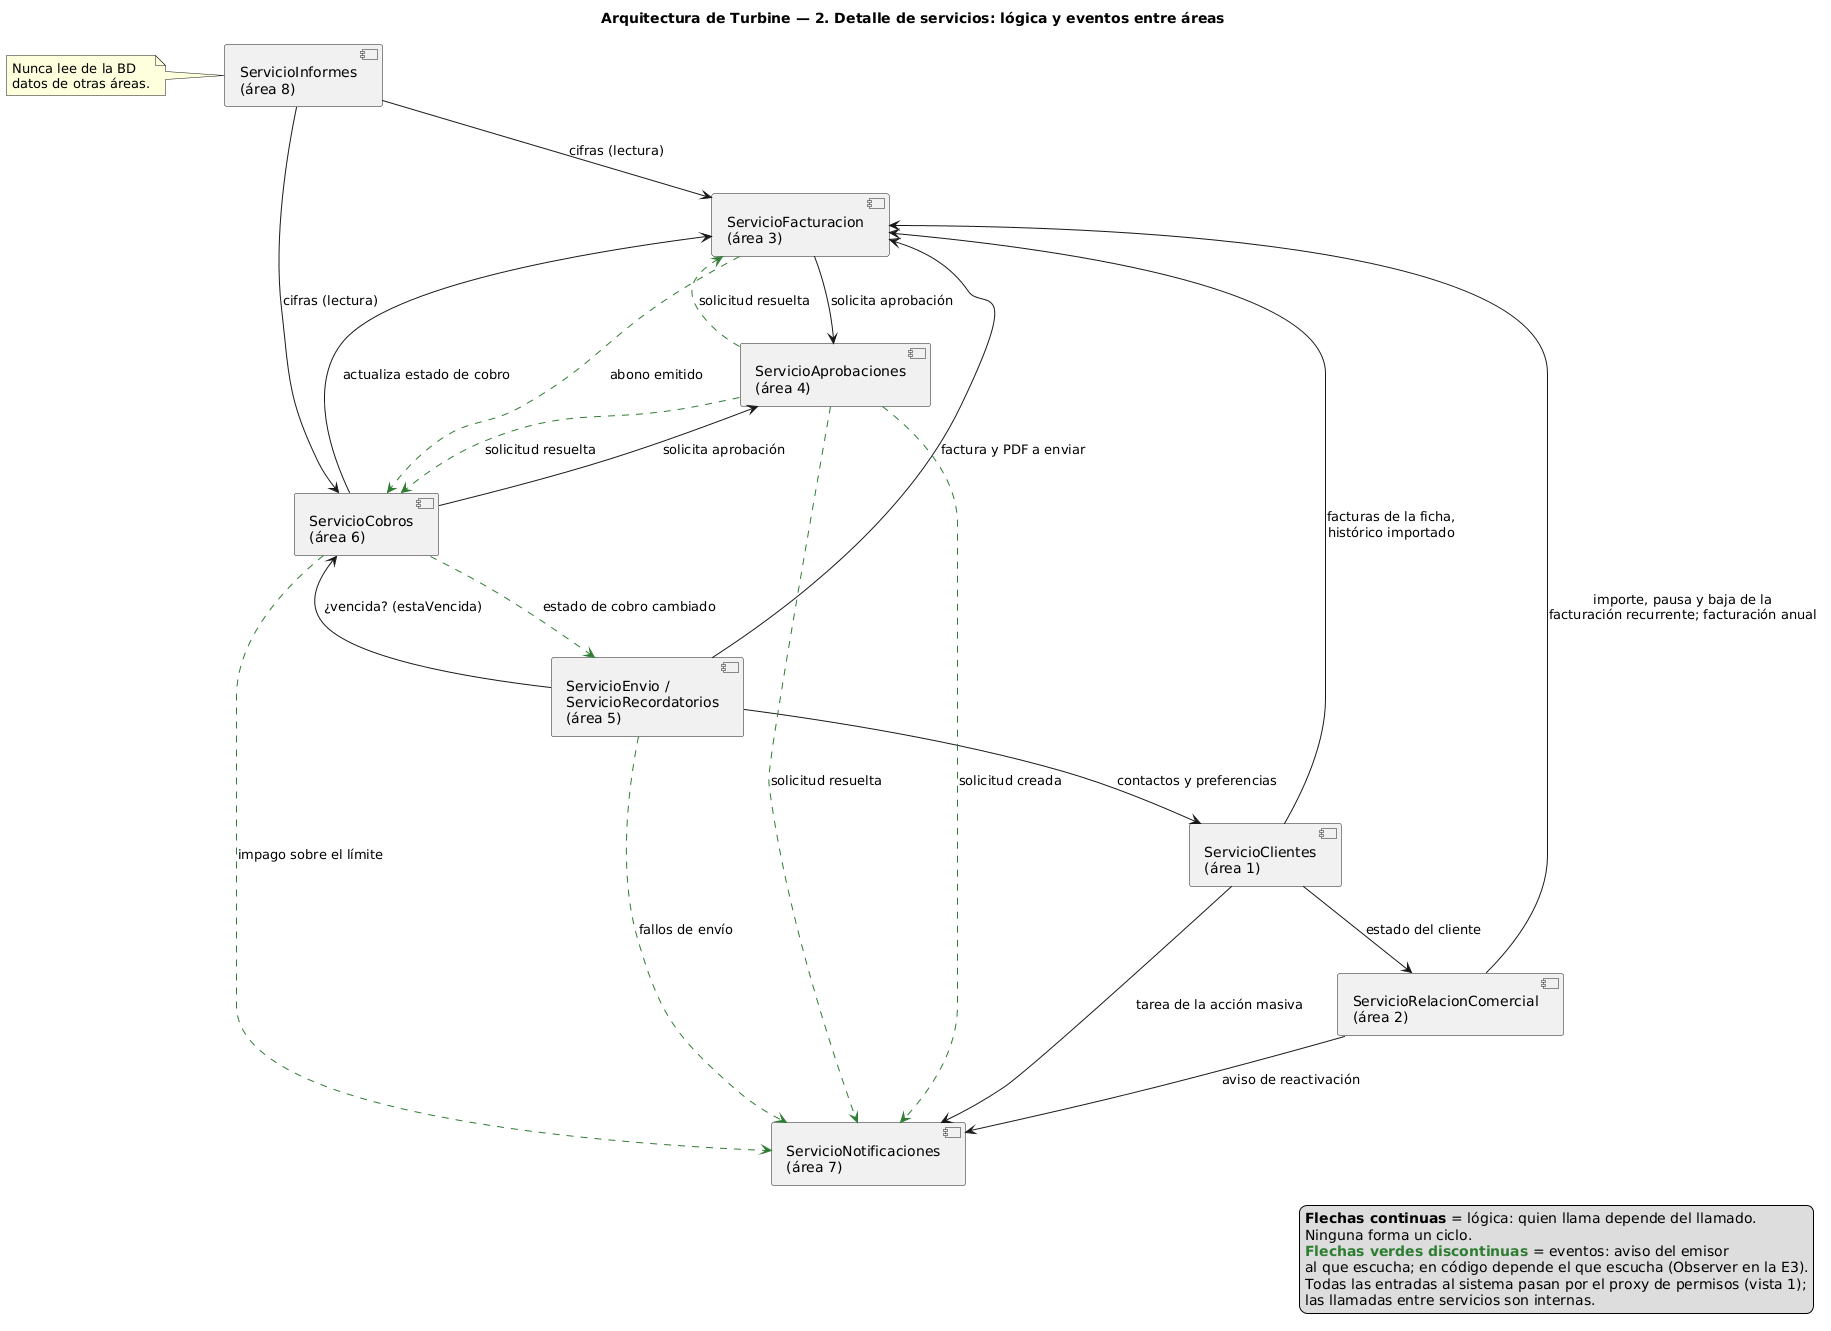

The diagram above was rendered by PlantUML. Its source (embedded in the PNG):
@startuml
title Arquitectura de Turbine — 2. Detalle de servicios: lógica y eventos entre áreas
skinparam componentStyle uml2
skinparam nodesep 60
skinparam ranksep 70

[ServicioClientes\n(área 1)] as S1
[ServicioRelacionComercial\n(área 2)] as S2
[ServicioFacturacion\n(área 3)] as S3
[ServicioAprobaciones\n(área 4)] as S4
[ServicioEnvio /\nServicioRecordatorios\n(área 5)] as S5
[ServicioCobros\n(área 6)] as S6
[ServicioNotificaciones\n(área 7)] as S7
[ServicioInformes\n(área 8)] as S8

' --- Lógica entre servicios (un solo sentido) ---
S1 --> S2 : estado del cliente
S1 --> S3 : facturas de la ficha,\nhistórico importado
S1 --> S7 : tarea de la acción masiva
S2 --> S3 : importe, pausa y baja de la\nfacturación recurrente; facturación anual
S2 --> S7 : aviso de reactivación
S3 --> S4 : solicita aprobación
S6 --> S4 : solicita aprobación
S6 --> S3 : actualiza estado de cobro
S5 --> S3 : factura y PDF a enviar
S5 --> S1 : contactos y preferencias
S5 --> S6 : ¿vencida? (estaVencida)
S8 --> S3 : cifras (lectura)
S8 --> S6 : cifras (lectura)

' --- Avisos entre servicios (eventos; Observer en la E3) ---
S3 -[#2E7D32,dashed]-> S6 : abono emitido
S4 -[#2E7D32,dashed]-> S3 : solicitud resuelta
S4 -[#2E7D32,dashed]-> S6 : solicitud resuelta
S4 -[#2E7D32,dashed]-> S7 : solicitud creada
S4 -[#2E7D32,dashed]-> S7 : solicitud resuelta
S6 -[#2E7D32,dashed]-> S5 : estado de cobro cambiado
S6 -[#2E7D32,dashed]-> S7 : impago sobre el límite
S5 -[#2E7D32,dashed]-> S7 : fallos de envío

note left of S8
  Nunca lee de la BD
  datos de otras áreas.
end note

legend right
  **Flechas continuas** = lógica: quien llama depende del llamado.
  Ninguna forma un ciclo.
  <color:#2E7D32>**Flechas verdes discontinuas**</color> = eventos: aviso del emisor
  al que escucha; en código depende el que escucha (Observer en la E3).
  Todas las entradas al sistema pasan por el proxy de permisos (vista 1);
  las llamadas entre servicios son internas.
endlegend
@enduml